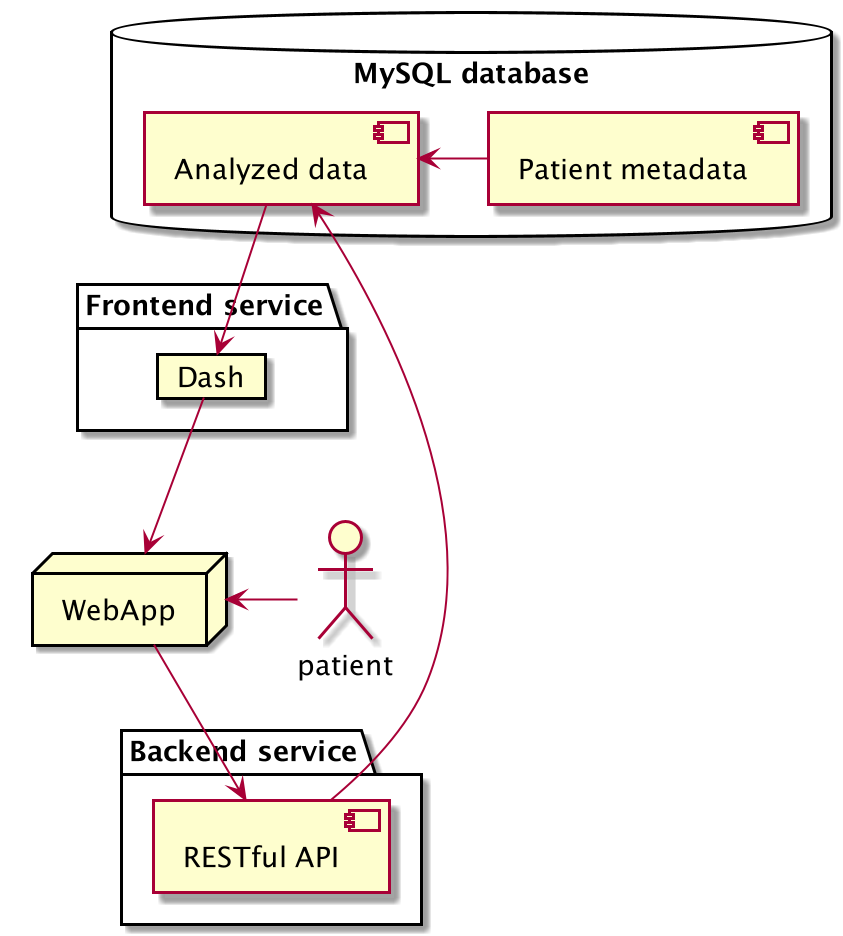

The diagram above was rendered by PlantUML. Its source (embedded in the PNG):
@startuml
'https://plantuml.com/component-diagram

database "MySQL database" {
    [Analyzed data] <- [Patient metadata]
}

package "Backend service" {
    [RESTful API] -right-> [Analyzed data]

}


node WebApp

package "Frontend service" {
  card Dash
  Dash -d-> [WebApp]
}

actor patient

WebApp -d-> [RESTful API]
[Analyzed data] -d-> [Dash]
patient -right-> [WebApp]

@enduml